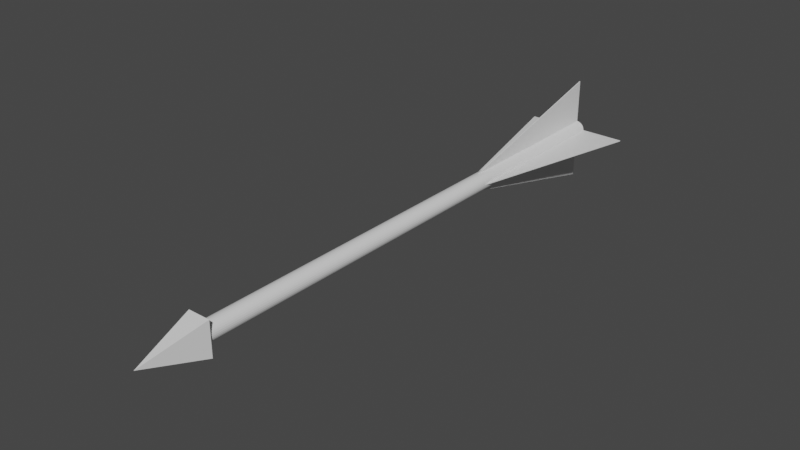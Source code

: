 # Source: Dev_Arrow.blend  (saved by Blender 2.80.75; exported with 4.5.12 LTS)
import bpy
from mathutils import Matrix  # noqa: F401  (used for matrix-valued properties, if any)

bpy.ops.wm.read_factory_settings(use_empty=True)
scene = bpy.context.scene
scene.name = 'Scene'

# ---- collections
col_collection = bpy.data.collections.new('Collection'); scene.collection.children.link(col_collection)

# ---- materials (node trees are filled in below, after node groups)
mat_material_001 = bpy.data.materials.new('Material.001')
mat_material_001.use_transparent_shadow = False
mat_material_002 = bpy.data.materials.new('Material.002')
mat_material_002.use_transparent_shadow = False
mat_material_003 = bpy.data.materials.new('Material.003')
mat_material_003.use_transparent_shadow = False

# ---- material node trees
mat_material_001.use_nodes = True; mat_material_001.node_tree.nodes.clear()
_N = mat_material_001.node_tree.nodes; _L = mat_material_001.node_tree.links
n0 = _N.new('ShaderNodeOutputMaterial'); n0.name = 'Material Output'; n0.location = (300, 300)
n1 = _N.new('ShaderNodeBsdfPrincipled'); n1.name = 'Principled BSDF'; n1.location = (10, 300)
n1.distribution = 'GGX'
n1.subsurface_method = 'BURLEY'
n1.inputs[3].default_value = 1.45
n1.inputs[27].default_value = (0.0, 0.0, 0.0, 1.0)
n1.inputs[28].default_value = 1.0
_L.new(n1.outputs[0], n0.inputs[0])
n0.is_active_output = True
mat_material_002.use_nodes = True; mat_material_002.node_tree.nodes.clear()
_N = mat_material_002.node_tree.nodes; _L = mat_material_002.node_tree.links
n0 = _N.new('ShaderNodeOutputMaterial'); n0.name = 'Material Output'; n0.location = (300, 300)
n1 = _N.new('ShaderNodeBsdfPrincipled'); n1.name = 'Principled BSDF'; n1.location = (10, 300)
n1.distribution = 'GGX'
n1.subsurface_method = 'BURLEY'
n1.inputs[3].default_value = 1.45
n1.inputs[27].default_value = (0.0, 0.0, 0.0, 1.0)
n1.inputs[28].default_value = 1.0
_L.new(n1.outputs[0], n0.inputs[0])
n0.is_active_output = True
mat_material_003.use_nodes = True; mat_material_003.node_tree.nodes.clear()
_N = mat_material_003.node_tree.nodes; _L = mat_material_003.node_tree.links
n0 = _N.new('ShaderNodeOutputMaterial'); n0.name = 'Material Output'; n0.location = (300, 300)
n1 = _N.new('ShaderNodeBsdfPrincipled'); n1.name = 'Principled BSDF'; n1.location = (10, 300)
n1.distribution = 'GGX'
n1.subsurface_method = 'BURLEY'
n1.inputs[3].default_value = 1.45
n1.inputs[27].default_value = (0.0, 0.0, 0.0, 1.0)
n1.inputs[28].default_value = 1.0
_L.new(n1.outputs[0], n0.inputs[0])
n0.is_active_output = True

# ---- world
world_world = bpy.data.worlds.new('World'); scene.world = world_world
world_world.use_nodes = True; world_world.node_tree.nodes.clear()
_N = world_world.node_tree.nodes; _L = world_world.node_tree.links
n0 = _N.new('ShaderNodeOutputWorld'); n0.name = 'World Output'; n0.location = (300, 300)
n1 = _N.new('ShaderNodeBackground'); n1.name = 'Background'; n1.location = (10, 300)
n1.inputs[0].default_value = (0.05088, 0.05088, 0.05088, 1.0)
_L.new(n1.outputs[0], n0.inputs[0])
n0.is_active_output = True
world_world.color = (0.05088, 0.05088, 0.05088)
world_world.use_sun_shadow = False
world_world.sun_shadow_jitter_overblur = 0.0

# ---- meshes
me_cylinder_001 = bpy.data.meshes.new('Cylinder.001')
me_cylinder_001.from_pydata([(0.0, 1.0, -30.0), (0.0, 1.0, 30.0), (0.1951, 0.9808, -30.0), (0.1951, 0.9808, 30.0), (0.3827, 0.9239, -30.0), (0.3827, 0.9239, 30.0), (0.5556, 0.8315, -30.0), (0.5556, 0.8315, 30.0), (0.7071, 0.7071, -30.0), (0.7071, 0.7071, 30.0), (0.8315, 0.5556, -30.0), (0.8315, 0.5556, 30.0), (0.9239, 0.3827, -30.0), (0.9239, 0.3827, 30.0), (0.9808, 0.1951, -30.0), (0.9808, 0.1951, 30.0), (1.0, -1.192e-06, -30.0), (1.0, 1.343e-06, 30.0), (0.9808, -0.1951, -30.0), (0.9808, -0.1951, 30.0), (0.9239, -0.3827, -30.0), (0.9239, -0.3827, 30.0), (0.8315, -0.5556, -30.0), (0.8315, -0.5556, 30.0), (0.7071, -0.7071, -30.0), (0.7071, -0.7071, 30.0), (0.5556, -0.8315, -30.0), (0.5556, -0.8315, 30.0), (0.3827, -0.9239, -30.0), (0.3827, -0.9239, 30.0), (0.1951, -0.9808, -30.0), (0.1951, -0.9808, 30.0), (-3.258e-07, -1.0, -30.0), (-3.258e-07, -1.0, 30.0), (-0.1951, -0.9808, -30.0), (-0.1951, -0.9808, 30.0), (-0.3827, -0.9239, -30.0), (-0.3827, -0.9239, 30.0), (-0.5556, -0.8315, -30.0), (-0.5556, -0.8315, 30.0), (-0.7071, -0.7071, -30.0), (-0.7071, -0.7071, 30.0), (-0.8315, -0.5556, -30.0), (-0.8315, -0.5556, 30.0), (-0.9239, -0.3827, -30.0), (-0.9239, -0.3827, 30.0), (-0.9808, -0.1951, -30.0), (-0.9808, -0.1951, 30.0), (-1.0, -3.02e-07, -30.0), (-1.0, 2.233e-06, 30.0), (-0.9808, 0.1951, -30.0), (-0.9808, 0.1951, 30.0), (-0.9239, 0.3827, -30.0), (-0.9239, 0.3827, 30.0), (-0.8315, 0.5556, -30.0), (-0.8315, 0.5556, 30.0), (-0.7071, 0.7071, -30.0), (-0.7071, 0.7071, 30.0), (-0.5556, 0.8315, -30.0), (-0.5556, 0.8315, 30.0), (-0.3827, 0.9239, -30.0), (-0.3827, 0.9239, 30.0), (-0.1951, 0.9808, -30.0), (-0.1951, 0.9808, 30.0), (0.05195, 6.0, -30.0), (0.05195, -6.0, -30.0), (6.0, -0.04653, -30.0), (0.05195, 1.0, -30.0), (0.05195, 1.0, -10.0), (0.05195, -1.0, -10.0), (0.05195, -1.0, -30.0), (-6.0, -0.04653, -30.0), (1.0, -0.04653, -30.0), (1.0, -0.04653, -10.0), (-1.0, -0.04653, -10.0), (-1.0, -0.04653, -30.0), (0.0, 1.486e-06, 36.31), (-1.267, -1.92, 29.27), (-1.267, 1.92, 29.27), (1.267, -1.92, 29.27), (1.267, 1.92, 29.27), (-0.04805, 6.0, -30.0), (-0.04805, -6.0, -30.0), (-0.04805, 1.0, -30.0), (-0.04805, 1.0, -10.0), (-0.04805, -1.0, -10.0), (-0.04805, -1.0, -30.0), (6.0, 0.05347, -30.0), (-6.0, 0.05347, -30.0), (1.0, 0.05347, -30.0), (1.0, 0.05347, -10.0), (-1.0, 0.05347, -10.0), (-1.0, 0.05347, -30.0)], [], [(0, 1, 3, 2), (2, 3, 5, 4), (4, 5, 7, 6), (6, 7, 9, 8), (8, 9, 11, 10), (10, 11, 13, 12), (12, 13, 15, 14), (14, 15, 17, 16), (16, 17, 19, 18), (18, 19, 21, 20), (20, 21, 23, 22), (22, 23, 25, 24), (24, 25, 27, 26), (26, 27, 29, 28), (28, 29, 31, 30), (30, 31, 33, 32), (32, 33, 35, 34), (34, 35, 37, 36), (36, 37, 39, 38), (38, 39, 41, 40), (40, 41, 43, 42), (42, 43, 45, 44), (44, 45, 47, 46), (46, 47, 49, 48), (48, 49, 51, 50), (50, 51, 53, 52), (52, 53, 55, 54), (54, 55, 57, 56), (56, 57, 59, 58), (58, 59, 61, 60), (3, 1, 63, 61, 59, 57, 55, 53, 51, 49, 47, 45, 43, 41, 39, 37, 35, 33, 31, 29, 27, 25, 23, 21, 19, 17, 15, 13, 11, 9, 7, 5), (60, 61, 63, 62), (62, 63, 1, 0), (0, 2, 4, 6, 8, 10, 12, 14, 16, 18, 20, 22, 24, 26, 28, 30, 32, 34, 36, 38, 40, 42, 44, 46, 48, 50, 52, 54, 56, 58, 60, 62), (70, 69, 65), (67, 64, 68), (75, 74, 71), (72, 66, 73), (76, 78, 77), (77, 78, 80, 79), (79, 80, 76), (77, 79, 76), (80, 78, 76), (86, 82, 85), (83, 84, 81), (69, 85, 82, 65), (65, 82, 86, 70), (67, 68, 84, 83), (64, 67, 83, 81), (68, 64, 81, 84), (70, 86, 85, 69), (92, 88, 91), (89, 90, 87), (71, 88, 92, 75), (66, 87, 90, 73), (75, 92, 91, 74), (72, 89, 87, 66), (73, 90, 89, 72), (74, 91, 88, 71)])
me_cylinder_001.polygons.foreach_set('material_index', [0, 0, 0, 0, 0, 0, 0, 0, 0, 0, 0, 0, 0, 0, 0, 0, 0, 0, 0, 0, 0, 0, 0, 0, 0, 0, 0, 0, 0, 0, 0, 0, 0, 0, 2, 2, 2, 2, 1, 1, 1, 1, 1, 2, 2, 2, 2, 2, 2, 2, 2, 2, 2, 2, 2, 2, 2, 2, 2])
_uv = me_cylinder_001.uv_layers.new(name='UVMap')
_uv.uv.foreach_set('vector', [1.0, 0.5, 1.0, 1.0, 0.9688, 1.0, 0.9688, 0.5, 0.9688, 0.5, 0.9688, 1.0, 0.9375, 1.0, 0.9375, 0.5, 0.9375, 0.5, 0.9375, 1.0, 0.9062, 1.0, 0.9062, 0.5, 0.9062, 0.5, 0.9062, 1.0, 0.875, 1.0, 0.875, 0.5, 0.875, 0.5, 0.875, 1.0, 0.8438, 1.0, 0.8438, 0.5, 0.8438, 0.5, 0.8438, 1.0, 0.8125, 1.0, 0.8125, 0.5, 0.8125, 0.5, 0.8125, 1.0, 0.7812, 1.0, 0.7812, 0.5, 0.7812, 0.5, 0.7812, 1.0, 0.75, 1.0, 0.75, 0.5, 0.75, 0.5, 0.75, 1.0, 0.7188, 1.0, 0.7188, 0.5, 0.7188, 0.5, 0.7188, 1.0, 0.6875, 1.0, 0.6875, 0.5, 0.6875, 0.5, 0.6875, 1.0, 0.6562, 1.0, 0.6562, 0.5, 0.6562, 0.5, 0.6562, 1.0, 0.625, 1.0, 0.625, 0.5, 0.625, 0.5, 0.625, 1.0, 0.5938, 1.0, 0.5938, 0.5, 0.5938, 0.5, 0.5938, 1.0, 0.5625, 1.0, 0.5625, 0.5, 0.5625, 0.5, 0.5625, 1.0, 0.5312, 1.0, 0.5312, 0.5, 0.5312, 0.5, 0.5312, 1.0, 0.5, 1.0, 0.5, 0.5, 0.5, 0.5, 0.5, 1.0, 0.4688, 1.0, 0.4688, 0.5, 0.4688, 0.5, 0.4688, 1.0, 0.4375, 1.0, 0.4375, 0.5, 0.4375, 0.5, 0.4375, 1.0, 0.4062, 1.0, 0.4062, 0.5, 0.4062, 0.5, 0.4062, 1.0, 0.375, 1.0, 0.375, 0.5, 0.375, 0.5, 0.375, 1.0, 0.3438, 1.0, 0.3438, 0.5, 0.3438, 0.5, 0.3438, 1.0, 0.3125, 1.0, 0.3125, 0.5, 0.3125, 0.5, 0.3125, 1.0, 0.2812, 1.0, 0.2812, 0.5, 0.2812, 0.5, 0.2812, 1.0, 0.25, 1.0, 0.25, 0.5, 0.25, 0.5, 0.25, 1.0, 0.2188, 1.0, 0.2188, 0.5, 0.2188, 0.5, 0.2188, 1.0, 0.1875, 1.0, 0.1875, 0.5, 0.1875, 0.5, 0.1875, 1.0, 0.1562, 1.0, 0.1562, 0.5, 0.1562, 0.5, 0.1562, 1.0, 0.125, 1.0, 0.125, 0.5, 0.125, 0.5, 0.125, 1.0, 0.09375, 1.0, 0.09375, 0.5, 0.09375, 0.5, 0.09375, 1.0, 0.0625, 1.0, 0.0625, 0.5, 0.2968, 0.4854, 0.25, 0.49, 0.2032, 0.4854, 0.1582, 0.4717, 0.1167, 0.4496, 0.08029, 0.4197, 0.05045, 0.3833, 0.02827, 0.3418, 0.01461, 0.2968, 0.01, 0.25, 0.01461, 0.2032, 0.02827, 0.1582, 0.05045, 0.1167, 0.08029, 0.08029, 0.1167, 0.05045, 0.1582, 0.02827, 0.2032, 0.01461, 0.25, 0.01, 0.2968, 0.01461, 0.3418, 0.02827, 0.3833, 0.05045, 0.4197, 0.08029, 0.4496, 0.1167, 0.4717, 0.1582, 0.4854, 0.2032, 0.49, 0.25, 0.4854, 0.2968, 0.4717, 0.3418, 0.4496, 0.3833, 0.4197, 0.4197, 0.3833, 0.4496, 0.3418, 0.4717, 0.0625, 0.5, 0.0625, 1.0, 0.03125, 1.0, 0.03125, 0.5, 0.03125, 0.5, 0.03125, 1.0, 0.0, 1.0, 0.0, 0.5, 0.75, 0.49, 0.7968, 0.4854, 0.8418, 0.4717, 0.8833, 0.4496, 0.9197, 0.4197, 0.9496, 0.3833, 0.9717, 0.3418, 0.9854, 0.2968, 0.99, 0.25, 0.9854, 0.2032, 0.9717, 0.1582, 0.9496, 0.1167, 0.9197, 0.08029, 0.8833, 0.05045, 0.8418, 0.02827, 0.7968, 0.01461, 0.75, 0.01, 0.7032, 0.01461, 0.6582, 0.02827, 0.6167, 0.05045, 0.5803, 0.08029, 0.5504, 0.1167, 0.5283, 0.1582, 0.5146, 0.2032, 0.51, 0.25, 0.5146, 0.2968, 0.5283, 0.3418, 0.5504, 0.3833, 0.5803, 0.4197, 0.6167, 0.4496, 0.6582, 0.4717, 0.7032, 0.4854, 0.0, 0.0, 0.0, 0.0, 0.0, 0.0, 0.0, 0.0, 0.0, 0.0, 0.0, 0.0, 0.0, 0.0, 0.0, 0.0, 0.0, 0.0, 0.0, 0.0, 0.0, 0.0, 0.0, 0.0, 0.625, 0.0, 0.625, 0.25, 0.375, 0.25, 0.375, 0.25, 0.625, 0.25, 0.625, 0.5, 0.375, 0.5, 0.375, 0.5, 0.625, 0.5, 0.375, 0.75, 0.125, 0.5, 0.375, 0.5, 0.125, 0.75, 0.625, 0.5, 0.875, 0.5, 0.625, 0.75, 0.0, 0.0, 0.0, 0.0, 0.0, 0.0, 0.0, 0.0, 0.0, 0.0, 0.0, 0.0, 0.0, 0.0, 0.0, 0.0, 0.0, 0.0, 0.0, 0.0, 0.0, 0.0, 0.0, 0.0, 0.0, 0.0, 0.0, 0.0, 0.0, 0.0, 0.0, 0.0, 0.0, 0.0, 0.0, 0.0, 0.0, 0.0, 0.0, 0.0, 0.0, 0.0, 0.0, 0.0, 0.0, 0.0, 0.0, 0.0, 0.0, 0.0, 0.0, 0.0, 0.0, 0.0, 0.0, 0.0, 0.0, 0.0, 0.0, 0.0, 0.0, 0.0, 0.0, 0.0, 0.0, 0.0, 0.0, 0.0, 0.0, 0.0, 0.0, 0.0, 0.0, 0.0, 0.0, 0.0, 0.0, 0.0, 0.0, 0.0, 0.0, 0.0, 0.0, 0.0, 0.0, 0.0, 0.0, 0.0, 0.0, 0.0, 0.0, 0.0, 0.0, 0.0, 0.0, 0.0, 0.0, 0.0, 0.0, 0.0, 0.0, 0.0, 0.0, 0.0, 0.0, 0.0, 0.0, 0.0, 0.0, 0.0, 0.0, 0.0, 0.0, 0.0, 0.0, 0.0, 0.0, 0.0, 0.0, 0.0])
me_cylinder_001.materials.append(mat_material_001)
me_cylinder_001.materials.append(mat_material_002)
me_cylinder_001.materials.append(mat_material_003)
me_cylinder_001.use_remesh_preserve_volume = False
me_cylinder_001.use_remesh_preserve_attributes = False
me_cylinder_001.use_mirror_vertex_groups = False
me_cylinder_001.update()

# ---- objects
ob_cylinder = bpy.data.objects.new('Cylinder', me_cylinder_001)

# ---- transforms, parenting, visibility, modifiers, constraints
ob_cylinder.location = (0.0, 0.0, 0.0)
ob_cylinder.rotation_euler = (1.571, -0.0, 0.0)
ob_cylinder.scale = (0.1, 0.1, 0.1)
ob_cylinder.lineart.crease_threshold = 0.0

# ---- collection membership
col_collection.objects.link(ob_cylinder)

# ---- scene / render settings (as saved in the file)
scene.frame_start = 1; scene.frame_end = 250; scene.frame_set(1)
scene.render.engine = 'BLENDER_EEVEE_NEXT'
scene.cycles.use_denoising = False
scene.cycles.samples = 128
scene.cycles.sampling_pattern = 'TABULATED_SOBOL'
scene.cycles.use_adaptive_sampling = False
scene.cycles.use_light_tree = False
scene.view_settings.view_transform = 'Filmic'
bpy.context.view_layer.update()

# ---- added for rendering (the .blend has no active camera and no usable light): camera, sun
cam_auto = bpy.data.cameras.new('AutoCamera')
cam_auto.lens = 50.0
cam_auto.sensor_width = 36.0
cam_auto.clip_end = 1000.0
ob_auto_camera = bpy.data.objects.new('AutoCamera', cam_auto)
scene.collection.objects.link(ob_auto_camera)
ob_auto_camera.location = (6.33308, -7.9153, 5.06647)
ob_auto_camera.rotation_euler = (1.09748, -7.21219e-08, 0.694738)
scene.camera = ob_auto_camera
light_auto_sun = bpy.data.lights.new('AutoSun', 'SUN')
light_auto_sun.energy = 3.0
light_auto_sun.angle = 0.0523599
ob_auto_sun = bpy.data.objects.new('AutoSun', light_auto_sun)
scene.collection.objects.link(ob_auto_sun)
ob_auto_sun.rotation_euler = (0.872665, 0.174533, 0.523599)
bpy.context.view_layer.update()
